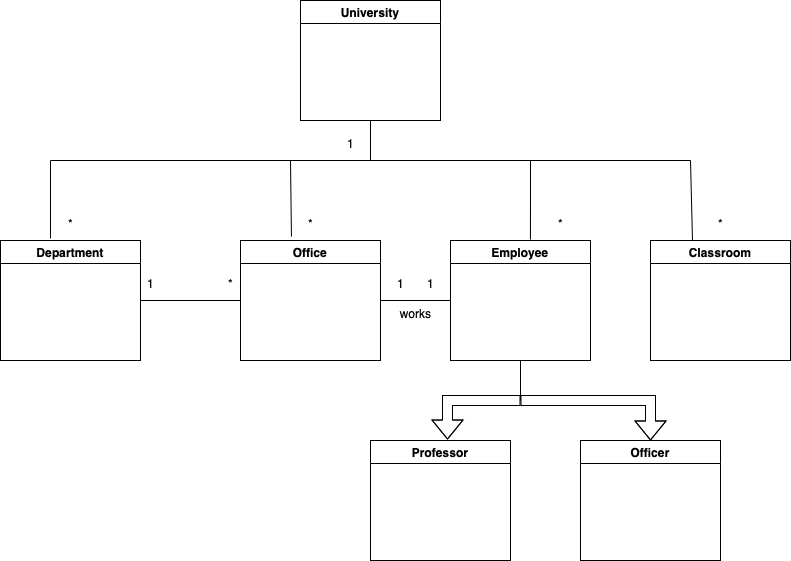

The diagram above was exported from draw.io. Its source (the exported page's mxGraphModel, read from the mxfile embedded in the PNG):
<mxGraphModel dx="1018" dy="777" grid="1" gridSize="10" guides="1" tooltips="1" connect="1" arrows="1" fold="1" page="1" pageScale="1" pageWidth="827" pageHeight="1169" math="0" shadow="0">
  <root>
    <mxCell id="0" />
    <mxCell id="1" parent="0" />
    <mxCell id="gKU5OIgMDiqI7xz-b4OA-1" value="University" style="swimlane;whiteSpace=wrap;html=1;" vertex="1" parent="1">
      <mxGeometry x="330" y="40" width="140" height="120" as="geometry" />
    </mxCell>
    <mxCell id="gKU5OIgMDiqI7xz-b4OA-6" value="" style="endArrow=none;html=1;rounded=0;" edge="1" parent="1">
      <mxGeometry width="50" height="50" relative="1" as="geometry">
        <mxPoint x="80" y="200" as="sourcePoint" />
        <mxPoint x="720" y="200" as="targetPoint" />
        <Array as="points">
          <mxPoint x="80" y="200" />
          <mxPoint x="80" y="200" />
        </Array>
      </mxGeometry>
    </mxCell>
    <mxCell id="gKU5OIgMDiqI7xz-b4OA-7" value="Department" style="swimlane;whiteSpace=wrap;html=1;" vertex="1" parent="1">
      <mxGeometry x="30" y="280" width="140" height="120" as="geometry" />
    </mxCell>
    <mxCell id="gKU5OIgMDiqI7xz-b4OA-8" value="Office" style="swimlane;whiteSpace=wrap;html=1;" vertex="1" parent="1">
      <mxGeometry x="270" y="280" width="140" height="120" as="geometry" />
    </mxCell>
    <mxCell id="gKU5OIgMDiqI7xz-b4OA-9" value="Classroom" style="swimlane;whiteSpace=wrap;html=1;" vertex="1" parent="1">
      <mxGeometry x="680" y="280" width="140" height="120" as="geometry" />
    </mxCell>
    <mxCell id="gKU5OIgMDiqI7xz-b4OA-10" value="Employee" style="swimlane;whiteSpace=wrap;html=1;" vertex="1" parent="1">
      <mxGeometry x="480" y="280" width="140" height="120" as="geometry" />
    </mxCell>
    <mxCell id="gKU5OIgMDiqI7xz-b4OA-11" value="Professor" style="swimlane;whiteSpace=wrap;html=1;" vertex="1" parent="1">
      <mxGeometry x="400" y="480" width="140" height="120" as="geometry" />
    </mxCell>
    <mxCell id="gKU5OIgMDiqI7xz-b4OA-12" value="Officer" style="swimlane;whiteSpace=wrap;html=1;" vertex="1" parent="1">
      <mxGeometry x="610" y="480" width="140" height="120" as="geometry" />
    </mxCell>
    <mxCell id="gKU5OIgMDiqI7xz-b4OA-22" value="" style="endArrow=none;html=1;rounded=0;exitX=1;exitY=0.5;exitDx=0;exitDy=0;entryX=0;entryY=0.5;entryDx=0;entryDy=0;" edge="1" parent="1" source="gKU5OIgMDiqI7xz-b4OA-7" target="gKU5OIgMDiqI7xz-b4OA-8">
      <mxGeometry width="50" height="50" relative="1" as="geometry">
        <mxPoint x="390" y="460" as="sourcePoint" />
        <mxPoint x="440" y="410" as="targetPoint" />
      </mxGeometry>
    </mxCell>
    <mxCell id="gKU5OIgMDiqI7xz-b4OA-23" value="" style="endArrow=none;html=1;rounded=0;entryX=0.5;entryY=1;entryDx=0;entryDy=0;" edge="1" parent="1" target="gKU5OIgMDiqI7xz-b4OA-10">
      <mxGeometry width="50" height="50" relative="1" as="geometry">
        <mxPoint x="550" y="440" as="sourcePoint" />
        <mxPoint x="440" y="410" as="targetPoint" />
      </mxGeometry>
    </mxCell>
    <mxCell id="gKU5OIgMDiqI7xz-b4OA-36" value="" style="endArrow=none;html=1;rounded=0;entryX=0.5;entryY=1;entryDx=0;entryDy=0;" edge="1" parent="1" target="gKU5OIgMDiqI7xz-b4OA-1">
      <mxGeometry width="50" height="50" relative="1" as="geometry">
        <mxPoint x="400" y="200" as="sourcePoint" />
        <mxPoint x="440" y="410" as="targetPoint" />
      </mxGeometry>
    </mxCell>
    <mxCell id="gKU5OIgMDiqI7xz-b4OA-37" value="" style="endArrow=none;html=1;rounded=0;exitX=0.357;exitY=-0.017;exitDx=0;exitDy=0;exitPerimeter=0;" edge="1" parent="1" source="gKU5OIgMDiqI7xz-b4OA-7">
      <mxGeometry width="50" height="50" relative="1" as="geometry">
        <mxPoint x="80" y="270" as="sourcePoint" />
        <mxPoint x="80" y="200" as="targetPoint" />
      </mxGeometry>
    </mxCell>
    <mxCell id="gKU5OIgMDiqI7xz-b4OA-38" value="" style="endArrow=none;html=1;rounded=0;exitX=0.364;exitY=-0.033;exitDx=0;exitDy=0;exitPerimeter=0;" edge="1" parent="1" source="gKU5OIgMDiqI7xz-b4OA-8">
      <mxGeometry width="50" height="50" relative="1" as="geometry">
        <mxPoint x="390" y="460" as="sourcePoint" />
        <mxPoint x="320" y="200" as="targetPoint" />
      </mxGeometry>
    </mxCell>
    <mxCell id="gKU5OIgMDiqI7xz-b4OA-39" value="" style="endArrow=none;html=1;rounded=0;exitX=0.571;exitY=-0.008;exitDx=0;exitDy=0;exitPerimeter=0;" edge="1" parent="1" source="gKU5OIgMDiqI7xz-b4OA-10">
      <mxGeometry width="50" height="50" relative="1" as="geometry">
        <mxPoint x="390" y="460" as="sourcePoint" />
        <mxPoint x="560" y="200" as="targetPoint" />
      </mxGeometry>
    </mxCell>
    <mxCell id="gKU5OIgMDiqI7xz-b4OA-40" value="" style="endArrow=none;html=1;rounded=0;entryX=0;entryY=0.5;entryDx=0;entryDy=0;exitX=1;exitY=0.5;exitDx=0;exitDy=0;" edge="1" parent="1" source="gKU5OIgMDiqI7xz-b4OA-8" target="gKU5OIgMDiqI7xz-b4OA-10">
      <mxGeometry width="50" height="50" relative="1" as="geometry">
        <mxPoint x="390" y="460" as="sourcePoint" />
        <mxPoint x="440" y="410" as="targetPoint" />
      </mxGeometry>
    </mxCell>
    <mxCell id="gKU5OIgMDiqI7xz-b4OA-41" value="" style="endArrow=none;html=1;rounded=0;exitX=0.3;exitY=0;exitDx=0;exitDy=0;exitPerimeter=0;" edge="1" parent="1" source="gKU5OIgMDiqI7xz-b4OA-9">
      <mxGeometry width="50" height="50" relative="1" as="geometry">
        <mxPoint x="720" y="270" as="sourcePoint" />
        <mxPoint x="720" y="200" as="targetPoint" />
      </mxGeometry>
    </mxCell>
    <mxCell id="gKU5OIgMDiqI7xz-b4OA-42" value="" style="shape=flexArrow;endArrow=classic;html=1;rounded=0;entryX=0.55;entryY=-0.008;entryDx=0;entryDy=0;entryPerimeter=0;" edge="1" parent="1" target="gKU5OIgMDiqI7xz-b4OA-11">
      <mxGeometry width="50" height="50" relative="1" as="geometry">
        <mxPoint x="550" y="440" as="sourcePoint" />
        <mxPoint x="480" y="470" as="targetPoint" />
        <Array as="points">
          <mxPoint x="477" y="440" />
        </Array>
      </mxGeometry>
    </mxCell>
    <mxCell id="gKU5OIgMDiqI7xz-b4OA-43" value="" style="shape=flexArrow;endArrow=classic;html=1;rounded=0;entryX=0.5;entryY=0;entryDx=0;entryDy=0;" edge="1" parent="1" target="gKU5OIgMDiqI7xz-b4OA-12">
      <mxGeometry width="50" height="50" relative="1" as="geometry">
        <mxPoint x="550" y="440" as="sourcePoint" />
        <mxPoint x="440" y="410" as="targetPoint" />
        <Array as="points">
          <mxPoint x="680" y="440" />
        </Array>
      </mxGeometry>
    </mxCell>
    <mxCell id="gKU5OIgMDiqI7xz-b4OA-44" value="1" style="text;html=1;align=center;verticalAlign=middle;resizable=0;points=[];autosize=1;strokeColor=none;fillColor=none;" vertex="1" parent="1">
      <mxGeometry x="415" y="308" width="30" height="30" as="geometry" />
    </mxCell>
    <mxCell id="gKU5OIgMDiqI7xz-b4OA-45" value="1" style="text;html=1;align=center;verticalAlign=middle;resizable=0;points=[];autosize=1;strokeColor=none;fillColor=none;" vertex="1" parent="1">
      <mxGeometry x="445" y="308" width="30" height="30" as="geometry" />
    </mxCell>
    <mxCell id="gKU5OIgMDiqI7xz-b4OA-48" value="1" style="text;html=1;align=center;verticalAlign=middle;resizable=0;points=[];autosize=1;strokeColor=none;fillColor=none;" vertex="1" parent="1">
      <mxGeometry x="365" y="168" width="30" height="30" as="geometry" />
    </mxCell>
    <mxCell id="gKU5OIgMDiqI7xz-b4OA-49" value="*" style="text;html=1;align=center;verticalAlign=middle;resizable=0;points=[];autosize=1;strokeColor=none;fillColor=none;" vertex="1" parent="1">
      <mxGeometry x="85" y="248" width="30" height="30" as="geometry" />
    </mxCell>
    <mxCell id="gKU5OIgMDiqI7xz-b4OA-50" value="*" style="text;html=1;align=center;verticalAlign=middle;resizable=0;points=[];autosize=1;strokeColor=none;fillColor=none;" vertex="1" parent="1">
      <mxGeometry x="325" y="248" width="30" height="30" as="geometry" />
    </mxCell>
    <mxCell id="gKU5OIgMDiqI7xz-b4OA-51" value="*" style="text;html=1;align=center;verticalAlign=middle;resizable=0;points=[];autosize=1;strokeColor=none;fillColor=none;" vertex="1" parent="1">
      <mxGeometry x="575" y="248" width="30" height="30" as="geometry" />
    </mxCell>
    <mxCell id="gKU5OIgMDiqI7xz-b4OA-52" value="*" style="text;html=1;align=center;verticalAlign=middle;resizable=0;points=[];autosize=1;strokeColor=none;fillColor=none;" vertex="1" parent="1">
      <mxGeometry x="735" y="248" width="30" height="30" as="geometry" />
    </mxCell>
    <mxCell id="gKU5OIgMDiqI7xz-b4OA-53" value="1" style="text;html=1;align=center;verticalAlign=middle;resizable=0;points=[];autosize=1;strokeColor=none;fillColor=none;" vertex="1" parent="1">
      <mxGeometry x="165" y="308" width="30" height="30" as="geometry" />
    </mxCell>
    <mxCell id="gKU5OIgMDiqI7xz-b4OA-54" value="*" style="text;html=1;align=center;verticalAlign=middle;resizable=0;points=[];autosize=1;strokeColor=none;fillColor=none;" vertex="1" parent="1">
      <mxGeometry x="245" y="308" width="30" height="30" as="geometry" />
    </mxCell>
    <mxCell id="gKU5OIgMDiqI7xz-b4OA-55" value="works" style="text;html=1;align=center;verticalAlign=middle;resizable=0;points=[];autosize=1;strokeColor=none;fillColor=none;" vertex="1" parent="1">
      <mxGeometry x="420" y="338" width="50" height="30" as="geometry" />
    </mxCell>
  </root>
</mxGraphModel>